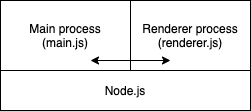

The diagram above was exported from draw.io. Its source (the exported page's mxGraphModel, read from the mxfile embedded in the PNG):
<mxGraphModel dx="622" dy="841" grid="1" gridSize="10" guides="1" tooltips="1" connect="1" arrows="1" fold="1" page="1" pageScale="1" pageWidth="827" pageHeight="1169" math="0" shadow="0">
  <root>
    <mxCell id="0" />
    <mxCell id="1" parent="0" />
    <mxCell id="2" value="Node.js" style="rounded=0;whiteSpace=wrap;html=1;" vertex="1" parent="1">
      <mxGeometry x="190" y="420" width="250" height="40" as="geometry" />
    </mxCell>
    <mxCell id="3" value="Main process&lt;br&gt;(main.js)" style="rounded=0;whiteSpace=wrap;html=1;" vertex="1" parent="1">
      <mxGeometry x="190" y="350" width="130" height="70" as="geometry" />
    </mxCell>
    <mxCell id="4" value="Renderer process&lt;br&gt;(renderer.js)" style="rounded=0;whiteSpace=wrap;html=1;" vertex="1" parent="1">
      <mxGeometry x="320" y="350" width="120" height="70" as="geometry" />
    </mxCell>
    <mxCell id="5" value="" style="endArrow=classic;startArrow=classic;html=1;" edge="1" parent="1">
      <mxGeometry width="50" height="50" relative="1" as="geometry">
        <mxPoint x="280" y="410" as="sourcePoint" />
        <mxPoint x="360" y="410" as="targetPoint" />
      </mxGeometry>
    </mxCell>
  </root>
</mxGraphModel>